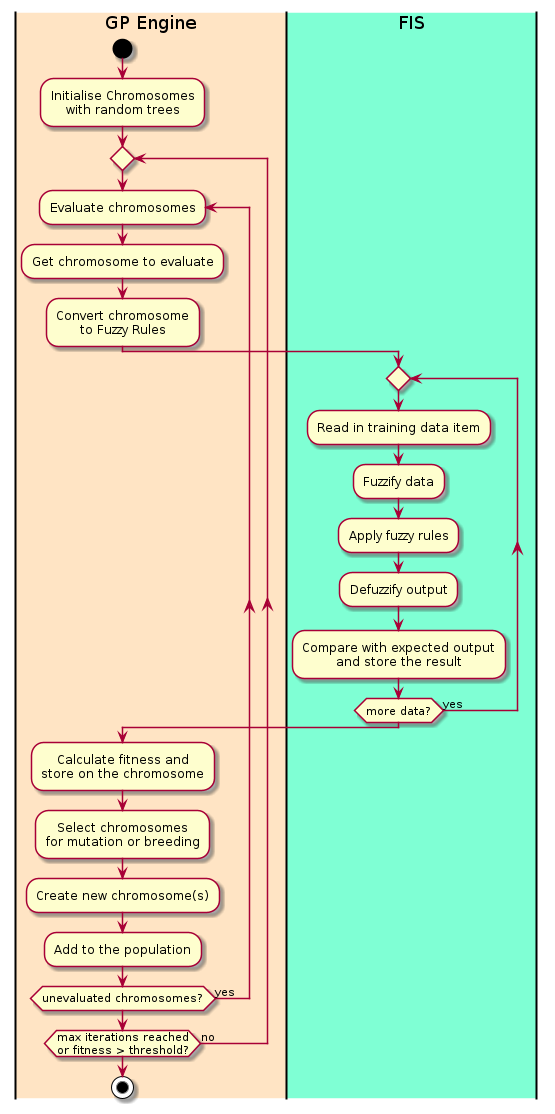

The diagram above was rendered by PlantUML. Its source (embedded in the PNG):
@startuml
skinparam DefaultTextAlignment center

|#Bisque|GP Engine|
start
:Initialise Chromosomes 
with random trees;
repeat
   repeat :Evaluate chromosomes;
       :Get chromosome to evaluate;
       :Convert chromosome\nto Fuzzy Rules;
       |#Aquamarine|FIS|
            repeat
                :Read in training data item;
                :Fuzzify data;
                :Apply fuzzy rules;
                :Defuzzify output;
                :Compare with expected output\nand store the result;
            repeat while (more data?) is (yes)
       |GP Engine|
       :Calculate fitness and\nstore on the chromosome;
       :Select chromosomes\nfor mutation or breeding;
       :Create new chromosome(s);
       :Add to the population;
   repeat while (unevaluated chromosomes?) is (yes) 
repeat while (max iterations reached\nor fitness > threshold?) is (no)
stop

@enduml